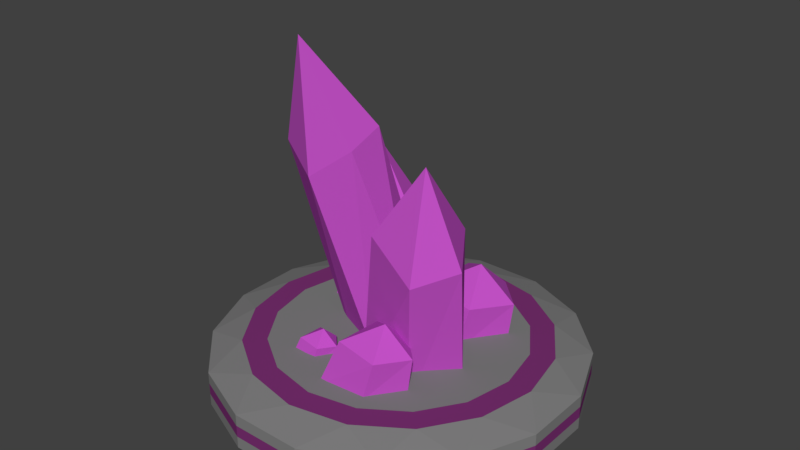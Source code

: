 # Source: CrystalPurbl.blend  (saved by Blender 2.79.0; exported with 4.5.12 LTS)
import bpy
from mathutils import Matrix  # noqa: F401  (used for matrix-valued properties, if any)

bpy.ops.wm.read_factory_settings(use_empty=True)
scene = bpy.context.scene
scene.name = 'Scene'

# ---- collections
col_collection_1 = bpy.data.collections.new('Collection 1'); scene.collection.children.link(col_collection_1)

# ---- materials (node trees are filled in below, after node groups)
mat_material_001 = bpy.data.materials.new('Material.001')
mat_material_001.alpha_threshold = 0.0
mat_material_001.use_transparent_shadow = False
mat_material_001.diffuse_color = (0.5493, 0.08318, 0.5705, 1.0)
mat_material_001.roughness = 0.5
mat_material_001.specular_intensity = 1.0
mat_material_001.line_color = (0.0, 0.0, 0.0, 1.0)
mat_stonetexture = bpy.data.materials.new('StoneTexture')
mat_stonetexture.alpha_threshold = 0.0
mat_stonetexture.use_transparent_shadow = False
mat_stonetexture.diffuse_color = (0.214, 0.214, 0.214, 1.0)
mat_stonetexture.roughness = 0.5
mat_band = bpy.data.materials.new('Band')
mat_band.alpha_threshold = 0.0
mat_band.use_transparent_shadow = False
mat_band.diffuse_color = (0.196, 0.03066, 0.1682, 1.0)
mat_band.roughness = 0.5
mat_band.specular_intensity = 0.0

# ---- material node trees

# ---- world
world_world = bpy.data.worlds.new('World'); scene.world = world_world
world_world.color = (0.05088, 0.05088, 0.05088)
world_world.use_sun_shadow = False
world_world.sun_shadow_jitter_overblur = 0.0
world_world.cycles.sampling_method = 'MANUAL'

# ---- meshes
me_cube_012 = bpy.data.meshes.new('Cube.012')
me_cube_012.from_pydata([(0.2318, 0.2512, 0.1245), (0.2887, -0.0482, 0.1007), (-0.2397, 0.03297, 0.2134), (-0.1117, 0.2702, 0.139), (0.03549, 0.05315, 0.3161), (0.01859, -0.2766, 0.1556), (0.1889, 0.2501, -0.1492), (0.2215, -0.09305, -0.2268), (-0.3715, -0.1929, -0.2429), (-0.204, 0.1514, -0.1874), (-0.05796, -0.3984, -0.2429)], [], [(1, 5, 10, 7), (0, 4, 1), (1, 4, 5), (2, 4, 3), (4, 0, 3), (5, 4, 2), (6, 7, 10, 8, 9), (5, 2, 8, 10), (3, 0, 6, 9), (2, 3, 9, 8), (0, 1, 7, 6)])
me_cube_012.materials.append(mat_material_001)
me_cube_012.use_remesh_preserve_volume = False
me_cube_012.use_remesh_preserve_attributes = False
me_cube_012.use_mirror_vertex_groups = False
me_cube_012.update()
me_cube_010 = bpy.data.meshes.new('Cube.010')
me_cube_010.from_pydata([(0.2318, 0.2512, 0.1245), (0.2887, -0.0482, 0.1007), (-0.2397, 0.03297, 0.2134), (-0.1117, 0.2702, 0.139), (0.03549, 0.05315, 0.3161), (0.01859, -0.2766, 0.1556), (0.1889, 0.2501, -0.1492), (0.2215, -0.09305, -0.2268), (-0.3715, -0.1929, -0.2429), (-0.204, 0.1514, -0.1874), (-0.05796, -0.3984, -0.2429)], [], [(1, 5, 10, 7), (0, 4, 1), (1, 4, 5), (2, 4, 3), (4, 0, 3), (5, 4, 2), (6, 7, 10, 8, 9), (5, 2, 8, 10), (3, 0, 6, 9), (2, 3, 9, 8), (0, 1, 7, 6)])
me_cube_010.materials.append(mat_material_001)
me_cube_010.use_remesh_preserve_volume = False
me_cube_010.use_remesh_preserve_attributes = False
me_cube_010.use_mirror_vertex_groups = False
me_cube_010.update()
me_cube_009 = bpy.data.meshes.new('Cube.009')
me_cube_009.from_pydata([(0.2318, 0.2512, 0.1245), (0.2887, -0.0482, 0.1007), (-0.2397, 0.03297, 0.2134), (-0.1117, 0.2702, 0.139), (0.03549, 0.05315, 0.3161), (0.01859, -0.2766, 0.1556), (0.1889, 0.2501, -0.1492), (0.2215, -0.09305, -0.2268), (-0.3715, -0.1929, -0.2429), (-0.204, 0.1514, -0.1874), (-0.05796, -0.3984, -0.2429)], [], [(1, 5, 10, 7), (0, 4, 1), (1, 4, 5), (2, 4, 3), (4, 0, 3), (5, 4, 2), (6, 7, 10, 8, 9), (5, 2, 8, 10), (3, 0, 6, 9), (2, 3, 9, 8), (0, 1, 7, 6)])
me_cube_009.materials.append(mat_material_001)
me_cube_009.use_remesh_preserve_volume = False
me_cube_009.use_remesh_preserve_attributes = False
me_cube_009.use_mirror_vertex_groups = False
me_cube_009.update()
me_cube_008 = bpy.data.meshes.new('Cube.008')
me_cube_008.from_pydata([(0.2318, 0.2512, 0.1245), (0.2887, -0.0482, 0.1007), (-0.2397, 0.03297, 0.2134), (-0.1117, 0.2702, 0.139), (0.03549, 0.05315, 0.3161), (0.01859, -0.2766, 0.1556), (0.1889, 0.2501, -0.1492), (0.2215, -0.09305, -0.2268), (-0.3715, -0.1929, -0.2429), (-0.204, 0.1514, -0.1874), (-0.05796, -0.3984, -0.2429)], [], [(1, 5, 10, 7), (0, 4, 1), (1, 4, 5), (2, 4, 3), (4, 0, 3), (5, 4, 2), (6, 7, 10, 8, 9), (5, 2, 8, 10), (3, 0, 6, 9), (2, 3, 9, 8), (0, 1, 7, 6)])
me_cube_008.materials.append(mat_material_001)
me_cube_008.use_remesh_preserve_volume = False
me_cube_008.use_remesh_preserve_attributes = False
me_cube_008.use_mirror_vertex_groups = False
me_cube_008.update()
me_cube_007 = bpy.data.meshes.new('Cube.007')
me_cube_007.from_pydata([(0.2318, 0.2512, 0.1245), (0.2887, -0.0482, 0.1007), (-0.2397, 0.03297, 0.2134), (-0.1117, 0.2702, 0.139), (0.03549, 0.05315, 0.3161), (0.01859, -0.2766, 0.1556), (0.1889, 0.2501, -0.1492), (0.2215, -0.09305, -0.2268), (-0.3715, -0.1929, -0.2429), (-0.204, 0.1514, -0.1874), (-0.05796, -0.3984, -0.2429)], [], [(1, 5, 10, 7), (0, 4, 1), (1, 4, 5), (2, 4, 3), (4, 0, 3), (5, 4, 2), (6, 7, 10, 8, 9), (5, 2, 8, 10), (3, 0, 6, 9), (2, 3, 9, 8), (0, 1, 7, 6)])
me_cube_007.materials.append(mat_material_001)
me_cube_007.use_remesh_preserve_volume = False
me_cube_007.use_remesh_preserve_attributes = False
me_cube_007.use_mirror_vertex_groups = False
me_cube_007.update()
me_cube_006 = bpy.data.meshes.new('Cube.006')
me_cube_006.from_pydata([(0.2318, 0.2512, 0.1245), (0.2887, -0.0482, 0.1007), (-0.2397, 0.03297, 0.2134), (-0.1117, 0.2702, 0.139), (0.03549, 0.05315, 0.3161), (0.01859, -0.2766, 0.1556), (0.1889, 0.2501, -0.1492), (0.2215, -0.09305, -0.2268), (-0.3715, -0.1929, -0.2429), (-0.204, 0.1514, -0.1874), (-0.05796, -0.3984, -0.2429)], [], [(1, 5, 10, 7), (0, 4, 1), (1, 4, 5), (2, 4, 3), (4, 0, 3), (5, 4, 2), (6, 7, 10, 8, 9), (5, 2, 8, 10), (3, 0, 6, 9), (2, 3, 9, 8), (0, 1, 7, 6)])
me_cube_006.materials.append(mat_material_001)
me_cube_006.use_remesh_preserve_volume = False
me_cube_006.use_remesh_preserve_attributes = False
me_cube_006.use_mirror_vertex_groups = False
me_cube_006.update()
me_cylinder = bpy.data.meshes.new('Cylinder')
me_cylinder.from_pydata([(8.196e-08, 0.8011, -1.0), (-0.1913, 0.9619, -0.5604), (0.1913, 0.9619, -0.5604), (7.823e-08, 0.8011, 1.0), (0.1913, 0.9619, 0.6376), (-0.1913, 0.9619, 0.6376), (0.3066, 0.7401, -1.0), (0.5449, 0.8155, -0.5604), (0.3066, 0.7401, 1.0), (0.5449, 0.8155, 0.6376), (0.5665, 0.5665, -1.0), (0.8155, 0.5449, -0.5604), (0.5665, 0.5665, 1.0), (0.8155, 0.5449, 0.6376), (0.7401, 0.3066, -1.0), (0.7401, 0.3066, 1.0), (0.8011, -4.843e-08, -1.0), (0.9619, 0.1913, -0.5604), (0.8011, -4.843e-08, 1.0), (0.9619, 0.1913, 0.6376), (0.7401, -0.3066, -1.0), (0.9619, -0.1913, -0.5604), (0.7401, -0.3066, 1.0), (0.9619, -0.1913, 0.6376), (0.5665, -0.5665, -1.0), (0.8155, -0.5449, -0.5604), (0.5665, -0.5665, 1.0), (0.8155, -0.5449, 0.6376), (0.3066, -0.7401, -1.0), (0.5449, -0.8155, -0.5604), (0.3066, -0.7401, 1.0), (0.5449, -0.8155, 0.6376), (9.313e-08, -0.8011, -1.0), (0.1913, -0.9619, -0.5604), (8.568e-08, -0.8011, 1.0), (0.1913, -0.9619, 0.6376), (-0.3066, -0.7401, -1.0), (-0.1913, -0.9619, -0.5604), (-0.3066, -0.7401, 1.0), (-0.1913, -0.9619, 0.6376), (-0.5665, -0.5665, -1.0), (-0.5449, -0.8155, -0.5604), (-0.8155, -0.5449, -0.5604), (-0.5665, -0.5665, 1.0), (-0.8155, -0.5449, 0.6376), (-0.5449, -0.8155, 0.6376), (-0.7401, -0.3066, -1.0), (-0.9619, -0.1913, -0.5604), (-0.7401, -0.3066, 1.0), (-0.9619, -0.1913, 0.6376), (-0.8011, -1.49e-08, -1.0), (-0.9619, 0.1913, -0.5604), (-0.8011, -1.49e-08, 1.0), (-0.9619, 0.1913, 0.6376), (-0.7401, 0.3066, -1.0), (-0.8155, 0.5449, -0.5604), (-0.7401, 0.3066, 1.0), (-0.8155, 0.5449, 0.6376), (-0.5665, 0.5665, -1.0), (-0.5449, 0.8155, -0.5604), (-0.5665, 0.5665, 1.0), (-0.5449, 0.8155, 0.6376), (-0.3066, 0.7401, -1.0), (-0.3066, 0.7401, 1.0), (-0.1913, 0.9619, -0.1611), (0.1913, 0.9619, 0.2383), (0.1913, 0.9619, -0.1611), (0.5449, 0.8155, 0.2383), (0.5449, 0.8155, -0.1611), (0.8155, 0.5449, 0.2383), (0.8155, 0.5449, -0.1611), (0.9619, 0.1913, -0.1611), (0.9619, 0.1913, 0.2383), (0.9619, -0.1913, -0.1611), (0.9619, -0.1913, 0.2383), (0.8155, -0.5449, -0.1611), (0.8155, -0.5449, 0.2383), (0.5449, -0.8155, -0.1611), (0.5449, -0.8155, 0.2383), (0.1913, -0.9619, -0.1611), (0.1913, -0.9619, 0.2383), (-0.1913, -0.9619, -0.1611), (-0.1913, -0.9619, 0.2383), (-0.8155, -0.5449, 0.2383), (-0.8155, -0.5449, -0.1611), (-0.5449, -0.8155, -0.1611), (-0.5449, -0.8155, 0.2383), (-0.9619, -0.1913, 0.2383), (-0.9619, -0.1913, -0.1611), (-0.9619, 0.1913, 0.2383), (-0.9619, 0.1913, -0.1611), (-0.8155, 0.5449, 0.2383), (-0.8155, 0.5449, -0.1611), (-0.5449, 0.8155, 0.2383), (-0.5449, 0.8155, -0.1611), (-0.1913, 0.9619, 0.2383), (7.108e-08, 0.03243, 1.0), (0.01241, 0.02996, 1.0), (0.02293, 0.02293, 1.0), (0.02996, 0.01241, 1.0), (0.03243, -1.961e-09, 1.0), (0.02996, -0.01241, 1.0), (0.02293, -0.02293, 1.0), (0.01241, -0.02996, 1.0), (7.138e-08, -0.03243, 1.0), (-0.01241, -0.02996, 1.0), (-0.02293, -0.02293, 1.0), (-0.02996, -0.01241, 1.0), (-0.03243, -6.032e-10, 1.0), (-0.02996, 0.01241, 1.0), (-0.02293, 0.02293, 1.0), (-0.01241, 0.02996, 1.0), (-0.4759, -0.4759, 1.0), (-0.3853, -0.3853, 1.0), (-0.2947, -0.2947, 1.0), (-0.2041, -0.2041, 1.0), (-0.1135, -0.1135, 1.0), (-0.1483, -0.06144, 1.0), (-0.2667, -0.1105, 1.0), (-0.385, -0.1595, 1.0), (-0.5034, -0.2085, 1.0), (-0.6218, -0.2575, 1.0), (0.6218, 0.2575, 1.0), (0.5034, 0.2085, 1.0), (0.385, 0.1595, 1.0), (0.2667, 0.1105, 1.0), (0.1483, 0.06144, 1.0), (0.1605, -9.705e-09, 1.0), (0.2886, -1.745e-08, 1.0), (0.4168, -2.519e-08, 1.0), (0.5449, -3.294e-08, 1.0), (0.673, -4.068e-08, 1.0), (8.33e-08, -0.673, 1.0), (8.092e-08, -0.5449, 1.0), (7.853e-08, -0.4168, 1.0), (7.615e-08, -0.2886, 1.0), (7.377e-08, -0.1605, 1.0), (-0.06144, -0.1483, 1.0), (-0.1105, -0.2667, 1.0), (-0.1595, -0.385, 1.0), (-0.2085, -0.5034, 1.0), (-0.2575, -0.6218, 1.0), (-0.6218, 0.2575, 1.0), (-0.5034, 0.2085, 1.0), (-0.385, 0.1595, 1.0), (-0.2667, 0.1105, 1.0), (-0.1483, 0.06144, 1.0), (-0.1135, 0.1135, 1.0), (-0.2041, 0.2041, 1.0), (-0.2947, 0.2947, 1.0), (-0.3853, 0.3853, 1.0), (-0.4759, 0.4759, 1.0), (0.4759, -0.4759, 1.0), (0.3853, -0.3853, 1.0), (0.2947, -0.2947, 1.0), (0.2041, -0.2041, 1.0), (0.1135, -0.1135, 1.0), (0.06144, -0.1483, 1.0), (0.1105, -0.2667, 1.0), (0.1595, -0.385, 1.0), (0.2085, -0.5034, 1.0), (0.2575, -0.6218, 1.0), (0.2575, 0.6218, 1.0), (0.2085, 0.5034, 1.0), (0.1595, 0.385, 1.0), (0.1105, 0.2667, 1.0), (0.06144, 0.1483, 1.0), (0.1135, 0.1135, 1.0), (0.2041, 0.2041, 1.0), (0.2947, 0.2947, 1.0), (0.3853, 0.3853, 1.0), (0.4759, 0.4759, 1.0), (-0.1605, -2.986e-09, 1.0), (-0.2886, -5.369e-09, 1.0), (-0.4168, -7.752e-09, 1.0), (-0.5449, -1.014e-08, 1.0), (-0.673, -1.252e-08, 1.0), (0.1483, -0.06144, 1.0), (0.2667, -0.1105, 1.0), (0.385, -0.1595, 1.0), (0.5034, -0.2085, 1.0), (0.6218, -0.2575, 1.0), (-0.06144, 0.1483, 1.0), (-0.1105, 0.2667, 1.0), (-0.1595, 0.385, 1.0), (-0.2085, 0.5034, 1.0), (-0.2575, 0.6218, 1.0), (7.704e-08, 0.673, 1.0), (7.585e-08, 0.5449, 1.0), (7.466e-08, 0.4168, 1.0), (7.347e-08, 0.2886, 1.0), (7.227e-08, 0.1605, 1.0), (7.162e-08, 0.05994, -1.0), (0.02294, 0.05538, -1.0), (0.04238, 0.04238, -1.0), (0.05538, 0.02294, -1.0), (0.05994, -3.624e-09, -1.0), (0.05538, -0.02294, -1.0), (0.04238, -0.04238, -1.0), (0.02294, -0.05538, -1.0), (7.245e-08, -0.05994, -1.0), (-0.02294, -0.05538, -1.0), (-0.04238, -0.04238, -1.0), (-0.05538, -0.02294, -1.0), (-0.05994, -1.115e-09, -1.0), (-0.05538, 0.02294, -1.0), (-0.04238, 0.04238, -1.0), (-0.02294, 0.05538, -1.0), (-0.1695, 0.07021, -1.0), (-0.2836, 0.1175, -1.0), (-0.3977, 0.1648, -1.0), (-0.5119, 0.212, -1.0), (-0.626, 0.2593, -1.0), (-0.4791, 0.4791, -1.0), (-0.3918, 0.3918, -1.0), (-0.3044, 0.3044, -1.0), (-0.2171, 0.2171, -1.0), (-0.1297, 0.1297, -1.0), (0.1297, -0.1297, -1.0), (0.2171, -0.2171, -1.0), (0.3044, -0.3044, -1.0), (0.3918, -0.3918, -1.0), (0.4791, -0.4791, -1.0), (0.2593, -0.626, -1.0), (0.212, -0.5119, -1.0), (0.1648, -0.3977, -1.0), (0.1175, -0.2836, -1.0), (0.07021, -0.1695, -1.0), (0.07021, 0.1695, -1.0), (0.1175, 0.2836, -1.0), (0.1648, 0.3977, -1.0), (0.212, 0.5119, -1.0), (0.2593, 0.626, -1.0), (0.4791, 0.4791, -1.0), (0.3918, 0.3918, -1.0), (0.3044, 0.3044, -1.0), (0.2171, 0.2171, -1.0), (0.1297, 0.1297, -1.0), (-0.1695, -0.07021, -1.0), (-0.2836, -0.1175, -1.0), (-0.3977, -0.1648, -1.0), (-0.5119, -0.212, -1.0), (-0.626, -0.2593, -1.0), (-0.6776, -1.26e-08, -1.0), (-0.554, -1.031e-08, -1.0), (-0.4305, -8.008e-09, -1.0), (-0.307, -5.71e-09, -1.0), (-0.1835, -3.413e-09, -1.0), (0.1835, -1.109e-08, -1.0), (0.307, -1.856e-08, -1.0), (0.4305, -2.603e-08, -1.0), (0.554, -3.349e-08, -1.0), (0.6776, -4.096e-08, -1.0), (0.626, -0.2593, -1.0), (0.5119, -0.212, -1.0), (0.3977, -0.1648, -1.0), (0.2836, -0.1175, -1.0), (0.1695, -0.07021, -1.0), (-0.07021, -0.1695, -1.0), (-0.1175, -0.2836, -1.0), (-0.1648, -0.3977, -1.0), (-0.212, -0.5119, -1.0), (-0.2593, -0.626, -1.0), (-0.4791, -0.4791, -1.0), (-0.3918, -0.3918, -1.0), (-0.3044, -0.3044, -1.0), (-0.2171, -0.2171, -1.0), (-0.1297, -0.1297, -1.0), (-0.2593, 0.626, -1.0), (-0.212, 0.5119, -1.0), (-0.1648, 0.3977, -1.0), (-0.1175, 0.2836, -1.0), (-0.07021, 0.1695, -1.0), (8.969e-08, -0.6776, -1.0), (8.624e-08, -0.554, -1.0), (8.279e-08, -0.4305, -1.0), (7.935e-08, -0.307, -1.0), (7.59e-08, -0.1835, -1.0), (0.626, 0.2593, -1.0), (0.5119, 0.212, -1.0), (0.3977, 0.1648, -1.0), (0.2836, 0.1175, -1.0), (0.1695, 0.07021, -1.0), (7.334e-08, 0.1835, -1.0), (7.506e-08, 0.307, -1.0), (7.679e-08, 0.4305, -1.0), (7.851e-08, 0.554, -1.0), (8.023e-08, 0.6776, -1.0)], [], [(117, 116, 106, 107), (0, 1, 2), (3, 4, 5), (6, 2, 7), (8, 9, 4), (10, 7, 11), (12, 13, 9), (14, 11, 17), (15, 19, 13), (16, 17, 21), (18, 23, 19), (20, 21, 25), (22, 27, 23), (24, 25, 29), (26, 31, 27), (28, 29, 33), (30, 35, 31), (32, 33, 37), (34, 39, 35), (36, 37, 41), (38, 45, 39), (40, 41, 42), (43, 44, 45), (46, 42, 47), (48, 49, 44), (50, 47, 51), (52, 53, 49), (54, 51, 55), (56, 57, 53), (58, 55, 59), (60, 61, 57), (62, 59, 1), (63, 5, 61), (2, 6, 0), (4, 3, 8), (95, 5, 4, 65), (68, 7, 2, 66), (7, 10, 6), (9, 8, 12), (70, 11, 7, 68), (11, 14, 10), (13, 12, 15), (71, 17, 11, 70), (17, 16, 14), (19, 15, 18), (73, 21, 17, 71), (21, 20, 16), (23, 18, 22), (75, 25, 21, 73), (25, 24, 20), (27, 22, 26), (77, 29, 25, 75), (29, 28, 24), (31, 26, 30), (79, 33, 29, 77), (33, 32, 28), (35, 30, 34), (81, 37, 33, 79), (37, 36, 32), (39, 34, 38), (85, 41, 37, 81), (41, 40, 36), (45, 38, 43), (84, 42, 41, 85), (42, 46, 40), (44, 43, 48), (88, 47, 42, 84), (47, 50, 46), (49, 48, 52), (90, 51, 47, 88), (51, 54, 50), (53, 52, 56), (92, 55, 51, 90), (55, 58, 54), (57, 56, 60), (94, 59, 55, 92), (59, 62, 58), (61, 60, 63), (64, 1, 59, 94), (1, 0, 62), (5, 63, 3), (208, 217, 206, 205), (5, 95, 93, 61), (95, 64, 94, 93), (61, 93, 91, 57), (93, 94, 92, 91), (57, 91, 89, 53), (91, 92, 90, 89), (53, 89, 87, 49), (89, 90, 88, 87), (49, 87, 83, 44), (87, 88, 84, 83), (44, 83, 86, 45), (83, 84, 85, 86), (45, 86, 82, 39), (86, 85, 81, 82), (39, 82, 80, 35), (82, 81, 79, 80), (35, 80, 78, 31), (80, 79, 77, 78), (31, 78, 76, 27), (78, 77, 75, 76), (27, 76, 74, 23), (76, 75, 73, 74), (23, 74, 72, 19), (74, 73, 71, 72), (19, 72, 69, 13), (72, 71, 70, 69), (13, 69, 67, 9), (69, 70, 68, 67), (9, 67, 65, 4), (67, 68, 66, 65), (1, 64, 66, 2), (64, 95, 65, 66), (127, 126, 99, 100), (137, 136, 104, 105), (147, 146, 109, 110), (157, 156, 102, 103), (167, 166, 97, 98), (172, 117, 107, 108), (177, 127, 100, 101), (116, 137, 105, 106), (182, 147, 110, 111), (136, 157, 103, 104), (126, 167, 98, 99), (166, 191, 96, 97), (146, 172, 108, 109), (156, 177, 101, 102), (191, 182, 111, 96), (96, 111, 110, 109, 108, 107, 106, 105, 104, 103, 102, 101, 100, 99, 98, 97), (3, 63, 186, 187), (187, 186, 185, 188), (188, 185, 184, 189), (189, 184, 183, 190), (190, 183, 182, 191), (26, 22, 181, 152), (152, 181, 180, 153), (153, 180, 179, 154), (154, 179, 178, 155), (155, 178, 177, 156), (56, 52, 176, 142), (142, 176, 175, 143), (143, 175, 174, 144), (144, 174, 173, 145), (145, 173, 172, 146), (8, 3, 187, 162), (162, 187, 188, 163), (163, 188, 189, 164), (164, 189, 190, 165), (165, 190, 191, 166), (15, 12, 171, 122), (122, 171, 170, 123), (123, 170, 169, 124), (124, 169, 168, 125), (125, 168, 167, 126), (34, 30, 161, 132), (132, 161, 160, 133), (133, 160, 159, 134), (134, 159, 158, 135), (135, 158, 157, 136), (63, 60, 151, 186), (186, 151, 150, 185), (185, 150, 149, 184), (184, 149, 148, 183), (183, 148, 147, 182), (43, 38, 141, 112), (112, 141, 140, 113), (113, 140, 139, 114), (114, 139, 138, 115), (115, 138, 137, 116), (22, 18, 131, 181), (181, 131, 130, 180), (180, 130, 129, 179), (179, 129, 128, 178), (178, 128, 127, 177), (52, 48, 121, 176), (176, 121, 120, 175), (175, 120, 119, 174), (174, 119, 118, 173), (173, 118, 117, 172), (12, 8, 162, 171), (171, 162, 163, 170), (170, 163, 164, 169), (169, 164, 165, 168), (168, 165, 166, 167), (30, 26, 152, 161), (161, 152, 153, 160), (160, 153, 154, 159), (159, 154, 155, 158), (158, 155, 156, 157), (60, 56, 142, 151), (151, 142, 143, 150), (150, 143, 144, 149), (149, 144, 145, 148), (148, 145, 146, 147), (38, 34, 132, 141), (141, 132, 133, 140), (140, 133, 134, 139), (139, 134, 135, 138), (138, 135, 136, 137), (18, 15, 122, 131), (131, 122, 123, 130), (130, 123, 124, 129), (129, 124, 125, 128), (128, 125, 126, 127), (48, 43, 112, 121), (121, 112, 113, 120), (120, 113, 114, 119), (119, 114, 115, 118), (118, 115, 116, 117), (218, 227, 199, 198), (228, 237, 194, 193), (238, 247, 204, 203), (248, 257, 197, 196), (258, 267, 202, 201), (217, 272, 207, 206), (227, 277, 200, 199), (237, 282, 195, 194), (283, 228, 193, 192), (247, 208, 205, 204), (257, 218, 198, 197), (272, 283, 192, 207), (267, 238, 203, 202), (282, 248, 196, 195), (277, 258, 201, 200), (193, 194, 195, 196, 197, 198, 199, 200, 201, 202, 203, 204, 205, 206, 207, 192), (32, 36, 262, 273), (273, 262, 261, 274), (274, 261, 260, 275), (275, 260, 259, 276), (276, 259, 258, 277), (14, 16, 252, 278), (278, 252, 251, 279), (279, 251, 250, 280), (280, 250, 249, 281), (281, 249, 248, 282), (40, 46, 242, 263), (263, 242, 241, 264), (264, 241, 240, 265), (265, 240, 239, 266), (266, 239, 238, 267), (62, 0, 287, 268), (268, 287, 286, 269), (269, 286, 285, 270), (270, 285, 284, 271), (271, 284, 283, 272), (20, 24, 222, 253), (253, 222, 221, 254), (254, 221, 220, 255), (255, 220, 219, 256), (256, 219, 218, 257), (50, 54, 212, 243), (243, 212, 211, 244), (244, 211, 210, 245), (245, 210, 209, 246), (246, 209, 208, 247), (0, 6, 232, 287), (287, 232, 231, 286), (286, 231, 230, 285), (285, 230, 229, 284), (284, 229, 228, 283), (10, 14, 278, 233), (233, 278, 279, 234), (234, 279, 280, 235), (235, 280, 281, 236), (236, 281, 282, 237), (28, 32, 273, 223), (223, 273, 274, 224), (224, 274, 275, 225), (225, 275, 276, 226), (226, 276, 277, 227), (58, 62, 268, 213), (213, 268, 269, 214), (214, 269, 270, 215), (215, 270, 271, 216), (216, 271, 272, 217), (36, 40, 263, 262), (262, 263, 264, 261), (261, 264, 265, 260), (260, 265, 266, 259), (259, 266, 267, 258), (16, 20, 253, 252), (252, 253, 254, 251), (251, 254, 255, 250), (250, 255, 256, 249), (249, 256, 257, 248), (46, 50, 243, 242), (242, 243, 244, 241), (241, 244, 245, 240), (240, 245, 246, 239), (239, 246, 247, 238), (6, 10, 233, 232), (232, 233, 234, 231), (231, 234, 235, 230), (230, 235, 236, 229), (229, 236, 237, 228), (24, 28, 223, 222), (222, 223, 224, 221), (221, 224, 225, 220), (220, 225, 226, 219), (219, 226, 227, 218), (54, 58, 213, 212), (212, 213, 214, 211), (211, 214, 215, 210), (210, 215, 216, 209), (209, 216, 217, 208)])
me_cylinder.polygons.foreach_set('material_index', [0, 0, 0, 0, 0, 0, 0, 0, 0, 0, 0, 0, 0, 0, 0, 0, 0, 0, 0, 0, 0, 0, 0, 0, 0, 0, 0, 0, 0, 0, 0, 0, 0, 0, 0, 0, 0, 0, 0, 0, 0, 0, 0, 0, 0, 0, 0, 0, 0, 0, 0, 0, 0, 0, 0, 0, 0, 0, 0, 0, 0, 0, 0, 0, 0, 0, 0, 0, 0, 0, 0, 0, 0, 0, 0, 0, 0, 0, 0, 0, 0, 0, 0, 1, 0, 1, 0, 1, 0, 1, 0, 1, 0, 1, 0, 1, 0, 1, 0, 1, 0, 1, 0, 1, 0, 1, 0, 1, 0, 1, 0, 1, 0, 1, 0, 0, 0, 0, 0, 0, 0, 0, 0, 0, 0, 0, 0, 0, 0, 0, 1, 0, 0, 0, 0, 1, 0, 0, 0, 0, 1, 0, 0, 0, 0, 1, 0, 0, 0, 0, 1, 0, 0, 0, 0, 1, 0, 0, 0, 0, 1, 0, 0, 0, 0, 1, 0, 0, 0, 0, 1, 0, 0, 0, 0, 1, 0, 0, 0, 0, 1, 0, 0, 0, 0, 1, 0, 0, 0, 0, 1, 0, 0, 0, 0, 1, 0, 0, 0, 0, 1, 0, 0, 0, 0, 1, 0, 0, 0, 0, 0, 0, 0, 0, 0, 0, 0, 0, 0, 0, 0, 0, 0, 0, 0, 0, 1, 0, 0, 0, 0, 1, 0, 0, 0, 0, 1, 0, 0, 0, 0, 1, 0, 0, 0, 0, 1, 0, 0, 0, 0, 1, 0, 0, 0, 0, 1, 0, 0, 0, 0, 1, 0, 0, 0, 0, 1, 0, 0, 0, 0, 1, 0, 0, 0, 0, 1, 0, 0, 0, 0, 1, 0, 0, 0, 0, 1, 0, 0, 0, 0, 1, 0, 0, 0, 0, 1, 0, 0, 0, 0, 1, 0, 0, 0, 0])
_uv = me_cylinder.uv_layers.new(name='UVMap')
_uv.uv.foreach_set('vector', [1.197, 0.5835, 1.181, 0.5078, 1.181, 0.5078, 1.197, 0.5835, 1.574, 0.5049, 1.702, 0.4415, 1.702, 0.5671, 1.527, 0.6475, 1.645, 0.6823, 1.559, 0.7659, 1.559, 0.5799, 1.701, 0.5698, 1.654, 0.6861, 1.571, 0.5839, 1.693, 0.5701, 1.646, 0.6803, 1.516, 0.6436, 1.652, 0.6883, 1.564, 0.7773, 1.587, 0.5082, 1.694, 0.4479, 1.693, 0.5677, 1.454, 0.6864, 1.562, 0.779, 1.446, 0.8274, 1.571, 0.432, 1.647, 0.3346, 1.693, 0.4456, 1.381, 0.7014, 1.444, 0.8281, 1.319, 0.8279, 1.528, 0.3673, 1.56, 0.2478, 1.646, 0.3327, 1.307, 0.6864, 1.316, 0.8274, 1.201, 0.7787, 1.462, 0.3241, 1.447, 0.2007, 1.558, 0.2466, 1.246, 0.6435, 1.199, 0.7774, 1.112, 0.688, 1.385, 0.3087, 1.324, 0.2004, 1.444, 0.2004, 1.205, 0.5796, 1.11, 0.6859, 1.063, 0.5699, 1.307, 0.3238, 1.21, 0.247, 1.321, 0.201, 1.191, 0.504, 1.063, 0.5672, 1.063, 0.4421, 1.242, 0.367, 1.122, 0.3333, 1.208, 0.2483, 1.205, 0.4285, 1.063, 0.4394, 1.11, 0.3233, 1.197, 0.4319, 1.075, 0.4461, 1.121, 0.3354, 1.246, 0.3648, 1.111, 0.321, 1.199, 0.2315, 1.181, 0.5078, 1.075, 0.5682, 1.075, 0.4485, 1.309, 0.3222, 1.201, 0.2299, 1.316, 0.1813, 1.197, 0.5835, 1.122, 0.6807, 1.075, 0.5705, 1.382, 0.3074, 1.319, 0.1806, 1.444, 0.1806, 1.24, 0.6474, 1.209, 0.7661, 1.123, 0.6826, 1.455, 0.3226, 1.447, 0.1811, 1.562, 0.2296, 1.306, 0.6895, 1.322, 0.8116, 1.211, 0.7673, 1.517, 0.3658, 1.564, 0.2311, 1.652, 0.3202, 1.383, 0.7035, 1.444, 0.8115, 1.324, 0.812, 1.559, 0.4298, 1.654, 0.3224, 1.702, 0.4389, 1.461, 0.689, 1.557, 0.7664, 1.446, 0.811, 1.701, 0.5698, 1.559, 0.5799, 1.574, 0.5049, 1.645, 0.6823, 1.527, 0.6475, 1.571, 0.5839, 0.7335, 0.6625, 0.8145, 0.712, 0.7108, 0.8272, 0.6559, 0.7495, 0.5249, 0.7092, 0.5054, 0.6145, 0.543, 0.5966, 0.5975, 0.6745, 1.652, 0.6883, 1.516, 0.6436, 1.559, 0.5799, 1.693, 0.5701, 1.571, 0.5839, 1.587, 0.5082, 0.4388, 0.7138, 0.4582, 0.616, 0.5014, 0.6153, 0.5204, 0.7101, 1.562, 0.779, 1.454, 0.6864, 1.516, 0.6436, 1.694, 0.4479, 1.587, 0.5082, 1.571, 0.432, 0.3552, 0.6813, 0.4116, 0.598, 0.4532, 0.6155, 0.4337, 0.7131, 1.444, 0.8281, 1.381, 0.7014, 1.454, 0.6864, 1.647, 0.3346, 1.571, 0.432, 1.528, 0.3673, 0.2909, 0.6168, 0.3746, 0.5615, 0.4075, 0.5954, 0.3509, 0.6785, 1.316, 0.8274, 1.307, 0.6864, 1.381, 0.7014, 1.56, 0.2478, 1.528, 0.3673, 1.462, 0.3241, 0.2569, 0.5366, 0.355, 0.518, 0.3721, 0.5577, 0.2882, 0.6127, 1.199, 0.7774, 1.246, 0.6435, 1.307, 0.6864, 1.447, 0.2007, 1.462, 0.3241, 1.385, 0.3087, 0.2558, 0.4499, 0.3532, 0.4703, 0.354, 0.5136, 0.2559, 0.5318, 1.11, 0.6859, 1.205, 0.5796, 1.246, 0.6435, 1.324, 0.2004, 1.385, 0.3087, 1.307, 0.3238, 0.2876, 0.3693, 0.3695, 0.4256, 0.3539, 0.4658, 0.2566, 0.4451, 1.063, 0.5672, 1.191, 0.504, 1.205, 0.5796, 1.21, 0.247, 1.307, 0.3238, 1.242, 0.367, 0.3482, 0.3067, 0.4014, 0.3906, 0.3719, 0.4218, 0.2903, 0.3652, 1.063, 0.4394, 1.205, 0.4285, 1.191, 0.504, 1.122, 0.3333, 1.242, 0.367, 1.197, 0.4319, 0.428, 0.2728, 0.4445, 0.3703, 0.4055, 0.3882, 0.3524, 0.3041, 1.111, 0.321, 1.246, 0.3648, 1.205, 0.4285, 1.075, 0.4461, 1.197, 0.4319, 1.181, 0.5078, 0.514, 0.2727, 0.4918, 0.3683, 0.4491, 0.3696, 0.4328, 0.272, 1.201, 0.2299, 1.309, 0.3222, 1.246, 0.3648, 1.075, 0.5682, 1.181, 0.5078, 1.197, 0.5835, 0.5917, 0.3064, 0.5355, 0.3849, 0.4965, 0.3694, 0.5189, 0.2738, 1.319, 0.1806, 1.382, 0.3074, 1.309, 0.3222, 1.122, 0.6807, 1.197, 0.5835, 1.24, 0.6474, 0.6504, 0.3673, 0.5701, 0.4175, 0.5393, 0.3874, 0.5956, 0.3091, 1.447, 0.1811, 1.455, 0.3226, 1.382, 0.3074, 1.209, 0.7661, 1.24, 0.6474, 1.306, 0.6895, 0.6825, 0.4446, 0.5882, 0.4614, 0.5721, 0.4207, 0.6527, 0.3709, 1.564, 0.2311, 1.517, 0.3658, 1.455, 0.3226, 1.322, 0.8116, 1.306, 0.6895, 1.383, 0.7035, 0.6835, 0.5306, 0.5891, 0.5121, 0.5892, 0.4659, 0.6835, 0.4493, 1.654, 0.3224, 1.559, 0.4298, 1.517, 0.3658, 1.444, 0.8115, 1.383, 0.7035, 1.461, 0.689, 0.6543, 0.6086, 0.5727, 0.5593, 0.5883, 0.5167, 0.6826, 0.5353, 1.702, 0.4415, 1.574, 0.5049, 1.559, 0.4298, 1.557, 0.7664, 1.461, 0.689, 1.527, 0.6475, 1.455, 0.3226, 1.517, 0.3658, 1.517, 0.3658, 1.455, 0.3226, 0.8175, 0.7071, 0.7359, 0.6578, 0.7769, 0.554, 0.8712, 0.5727, 0.7359, 0.6578, 0.6543, 0.6086, 0.6826, 0.5353, 0.7769, 0.554, 0.8721, 0.5675, 0.7778, 0.549, 0.7778, 0.4328, 0.8721, 0.4162, 0.7778, 0.549, 0.6835, 0.5306, 0.6835, 0.4493, 0.7778, 0.4328, 0.8711, 0.4109, 0.7768, 0.4278, 0.7333, 0.3211, 0.8139, 0.2713, 0.7768, 0.4278, 0.6825, 0.4446, 0.6527, 0.3709, 0.7333, 0.3211, 0.8111, 0.267, 0.7308, 0.3171, 0.652, 0.2308, 0.7084, 0.1524, 0.7308, 0.3171, 0.6504, 0.3673, 0.5956, 0.3091, 0.652, 0.2308, 0.704, 0.1493, 0.6478, 0.2279, 0.5412, 0.1783, 0.5636, 0.08273, 0.6478, 0.2279, 0.5917, 0.3064, 0.5189, 0.2738, 0.5412, 0.1783, 0.5583, 0.08156, 0.5361, 0.1771, 0.4165, 0.1744, 0.4002, 0.07682, 0.5361, 0.1771, 0.514, 0.2727, 0.4328, 0.272, 0.4165, 0.1744, 0.3948, 0.0778, 0.4114, 0.1753, 0.2993, 0.22, 0.2463, 0.1358, 0.4114, 0.1753, 0.428, 0.2728, 0.3524, 0.3041, 0.2993, 0.22, 0.2416, 0.1388, 0.2949, 0.2228, 0.2086, 0.3086, 0.127, 0.252, 0.2949, 0.2228, 0.3482, 0.3067, 0.2903, 0.3652, 0.2086, 0.3086, 0.1238, 0.2567, 0.2057, 0.313, 0.1593, 0.4244, 0.06206, 0.4037, 0.2057, 0.313, 0.2876, 0.3693, 0.2566, 0.4451, 0.1593, 0.4244, 0.06096, 0.4092, 0.1584, 0.4296, 0.1578, 0.55, 0.05972, 0.5682, 0.1584, 0.4296, 0.2558, 0.4499, 0.2559, 0.5318, 0.1578, 0.55, 0.06082, 0.5737, 0.1589, 0.5552, 0.2043, 0.6677, 0.1205, 0.7227, 0.1589, 0.5552, 0.2569, 0.5366, 0.2882, 0.6127, 0.2043, 0.6677, 0.1236, 0.7273, 0.2073, 0.672, 0.2944, 0.7617, 0.2378, 0.8448, 0.2073, 0.672, 0.2909, 0.6168, 0.3509, 0.6785, 0.2944, 0.7617, 0.2425, 0.8479, 0.2988, 0.7646, 0.4141, 0.8108, 0.3945, 0.9084, 0.2988, 0.7646, 0.3552, 0.6813, 0.4337, 0.7131, 0.4141, 0.8108, 0.4001, 0.9094, 0.4195, 0.8116, 0.5395, 0.8049, 0.5586, 0.8998, 0.4195, 0.8116, 0.4388, 0.7138, 0.5204, 0.7101, 0.5395, 0.8049, 0.5638, 0.8986, 0.5443, 0.8039, 0.652, 0.7524, 0.7065, 0.8303, 0.5443, 0.8039, 0.5249, 0.7092, 0.5975, 0.6745, 0.652, 0.7524, 0.5714, 0.5633, 0.6524, 0.6129, 0.6011, 0.6718, 0.5463, 0.5941, 0.6524, 0.6129, 0.7335, 0.6625, 0.6559, 0.7495, 0.6011, 0.6718, 1.528, 0.3673, 1.571, 0.432, 1.571, 0.432, 1.528, 0.3673, 1.197, 0.4319, 1.242, 0.367, 1.242, 0.367, 1.197, 0.4319, 1.383, 0.7035, 1.306, 0.6895, 1.306, 0.6895, 1.383, 0.7035, 1.307, 0.3238, 1.385, 0.3087, 1.385, 0.3087, 1.307, 0.3238, 1.587, 0.5082, 1.571, 0.5839, 1.571, 0.5839, 1.587, 0.5082, 1.24, 0.6474, 1.197, 0.5835, 1.197, 0.5835, 1.24, 0.6474, 1.462, 0.3241, 1.528, 0.3673, 1.528, 0.3673, 1.462, 0.3241, 1.181, 0.5078, 1.197, 0.4319, 1.197, 0.4319, 1.181, 0.5078, 1.461, 0.689, 1.383, 0.7035, 1.383, 0.7035, 1.461, 0.689, 1.242, 0.367, 1.307, 0.3238, 1.307, 0.3238, 1.242, 0.367, 1.571, 0.432, 1.587, 0.5082, 1.587, 0.5082, 1.571, 0.432, 1.571, 0.5839, 1.527, 0.6475, 1.527, 0.6475, 1.571, 0.5839, 1.306, 0.6895, 1.24, 0.6474, 1.24, 0.6474, 1.306, 0.6895, 1.385, 0.3087, 1.462, 0.3241, 1.462, 0.3241, 1.385, 0.3087, 1.527, 0.6475, 1.461, 0.689, 1.461, 0.689, 1.527, 0.6475, 1.527, 0.6475, 1.461, 0.689, 1.383, 0.7035, 1.306, 0.6895, 1.24, 0.6474, 1.197, 0.5835, 1.181, 0.5078, 1.197, 0.4319, 1.242, 0.367, 1.307, 0.3238, 1.385, 0.3087, 1.462, 0.3241, 1.528, 0.3673, 1.571, 0.432, 1.587, 0.5082, 1.571, 0.5839, 1.527, 0.6475, 1.461, 0.689, 1.461, 0.689, 1.527, 0.6475, 1.527, 0.6475, 1.461, 0.689, 1.461, 0.689, 1.527, 0.6475, 1.527, 0.6475, 1.461, 0.689, 1.461, 0.689, 1.527, 0.6475, 1.527, 0.6475, 1.461, 0.689, 1.461, 0.689, 1.527, 0.6475, 1.527, 0.6475, 1.461, 0.689, 1.461, 0.689, 1.527, 0.6475, 1.385, 0.3087, 1.462, 0.3241, 1.462, 0.3241, 1.385, 0.3087, 1.385, 0.3087, 1.462, 0.3241, 1.462, 0.3241, 1.385, 0.3087, 1.385, 0.3087, 1.462, 0.3241, 1.462, 0.3241, 1.385, 0.3087, 1.385, 0.3087, 1.462, 0.3241, 1.462, 0.3241, 1.385, 0.3087, 1.385, 0.3087, 1.462, 0.3241, 1.462, 0.3241, 1.385, 0.3087, 1.306, 0.6895, 1.24, 0.6474, 1.24, 0.6474, 1.306, 0.6895, 1.306, 0.6895, 1.24, 0.6474, 1.24, 0.6474, 1.306, 0.6895, 1.306, 0.6895, 1.24, 0.6474, 1.24, 0.6474, 1.306, 0.6895, 1.306, 0.6895, 1.24, 0.6474, 1.24, 0.6474, 1.306, 0.6895, 1.306, 0.6895, 1.24, 0.6474, 1.24, 0.6474, 1.306, 0.6895, 1.571, 0.5839, 1.527, 0.6475, 1.527, 0.6475, 1.571, 0.5839, 1.571, 0.5839, 1.527, 0.6475, 1.527, 0.6475, 1.571, 0.5839, 1.571, 0.5839, 1.527, 0.6475, 1.527, 0.6475, 1.571, 0.5839, 1.571, 0.5839, 1.527, 0.6475, 1.527, 0.6475, 1.571, 0.5839, 1.571, 0.5839, 1.527, 0.6475, 1.527, 0.6475, 1.571, 0.5839, 1.571, 0.432, 1.587, 0.5082, 1.587, 0.5082, 1.571, 0.432, 1.571, 0.432, 1.587, 0.5082, 1.587, 0.5082, 1.571, 0.432, 1.571, 0.432, 1.587, 0.5082, 1.587, 0.5082, 1.571, 0.432, 1.571, 0.432, 1.587, 0.5082, 1.587, 0.5082, 1.571, 0.432, 1.571, 0.432, 1.587, 0.5082, 1.587, 0.5082, 1.571, 0.432, 1.242, 0.367, 1.307, 0.3238, 1.307, 0.3238, 1.242, 0.367, 1.242, 0.367, 1.307, 0.3238, 1.307, 0.3238, 1.242, 0.367, 1.242, 0.367, 1.307, 0.3238, 1.307, 0.3238, 1.242, 0.367, 1.242, 0.367, 1.307, 0.3238, 1.307, 0.3238, 1.242, 0.367, 1.242, 0.367, 1.307, 0.3238, 1.307, 0.3238, 1.242, 0.367, 1.461, 0.689, 1.383, 0.7035, 1.383, 0.7035, 1.461, 0.689, 1.461, 0.689, 1.383, 0.7035, 1.383, 0.7035, 1.461, 0.689, 1.461, 0.689, 1.383, 0.7035, 1.383, 0.7035, 1.461, 0.689, 1.461, 0.689, 1.383, 0.7035, 1.383, 0.7035, 1.461, 0.689, 1.461, 0.689, 1.383, 0.7035, 1.383, 0.7035, 1.461, 0.689, 1.181, 0.5078, 1.197, 0.4319, 1.197, 0.4319, 1.181, 0.5078, 1.181, 0.5078, 1.197, 0.4319, 1.197, 0.4319, 1.181, 0.5078, 1.181, 0.5078, 1.197, 0.4319, 1.197, 0.4319, 1.181, 0.5078, 1.181, 0.5078, 1.197, 0.4319, 1.197, 0.4319, 1.181, 0.5078, 1.181, 0.5078, 1.197, 0.4319, 1.197, 0.4319, 1.181, 0.5078, 1.462, 0.3241, 1.528, 0.3673, 1.528, 0.3673, 1.462, 0.3241, 1.462, 0.3241, 1.528, 0.3673, 1.528, 0.3673, 1.462, 0.3241, 1.462, 0.3241, 1.528, 0.3673, 1.528, 0.3673, 1.462, 0.3241, 1.462, 0.3241, 1.528, 0.3673, 1.528, 0.3673, 1.462, 0.3241, 1.462, 0.3241, 1.528, 0.3673, 1.528, 0.3673, 1.462, 0.3241, 1.24, 0.6474, 1.197, 0.5835, 1.197, 0.5835, 1.24, 0.6474, 1.24, 0.6474, 1.197, 0.5835, 1.197, 0.5835, 1.24, 0.6474, 1.24, 0.6474, 1.197, 0.5835, 1.197, 0.5835, 1.24, 0.6474, 1.24, 0.6474, 1.197, 0.5835, 1.197, 0.5835, 1.24, 0.6474, 1.24, 0.6474, 1.197, 0.5835, 1.197, 0.5835, 1.24, 0.6474, 1.587, 0.5082, 1.571, 0.5839, 1.571, 0.5839, 1.587, 0.5082, 1.587, 0.5082, 1.571, 0.5839, 1.571, 0.5839, 1.587, 0.5082, 1.587, 0.5082, 1.571, 0.5839, 1.571, 0.5839, 1.587, 0.5082, 1.587, 0.5082, 1.571, 0.5839, 1.571, 0.5839, 1.587, 0.5082, 1.587, 0.5082, 1.571, 0.5839, 1.571, 0.5839, 1.587, 0.5082, 1.307, 0.3238, 1.385, 0.3087, 1.385, 0.3087, 1.307, 0.3238, 1.307, 0.3238, 1.385, 0.3087, 1.385, 0.3087, 1.307, 0.3238, 1.307, 0.3238, 1.385, 0.3087, 1.385, 0.3087, 1.307, 0.3238, 1.307, 0.3238, 1.385, 0.3087, 1.385, 0.3087, 1.307, 0.3238, 1.307, 0.3238, 1.385, 0.3087, 1.385, 0.3087, 1.307, 0.3238, 1.383, 0.7035, 1.306, 0.6895, 1.306, 0.6895, 1.383, 0.7035, 1.383, 0.7035, 1.306, 0.6895, 1.306, 0.6895, 1.383, 0.7035, 1.383, 0.7035, 1.306, 0.6895, 1.306, 0.6895, 1.383, 0.7035, 1.383, 0.7035, 1.306, 0.6895, 1.306, 0.6895, 1.383, 0.7035, 1.383, 0.7035, 1.306, 0.6895, 1.306, 0.6895, 1.383, 0.7035, 1.197, 0.4319, 1.242, 0.367, 1.242, 0.367, 1.197, 0.4319, 1.197, 0.4319, 1.242, 0.367, 1.242, 0.367, 1.197, 0.4319, 1.197, 0.4319, 1.242, 0.367, 1.242, 0.367, 1.197, 0.4319, 1.197, 0.4319, 1.242, 0.367, 1.242, 0.367, 1.197, 0.4319, 1.197, 0.4319, 1.242, 0.367, 1.242, 0.367, 1.197, 0.4319, 1.528, 0.3673, 1.571, 0.432, 1.571, 0.432, 1.528, 0.3673, 1.528, 0.3673, 1.571, 0.432, 1.571, 0.432, 1.528, 0.3673, 1.528, 0.3673, 1.571, 0.432, 1.571, 0.432, 1.528, 0.3673, 1.528, 0.3673, 1.571, 0.432, 1.571, 0.432, 1.528, 0.3673, 1.528, 0.3673, 1.571, 0.432, 1.571, 0.432, 1.528, 0.3673, 1.197, 0.5835, 1.181, 0.5078, 1.181, 0.5078, 1.197, 0.5835, 1.197, 0.5835, 1.181, 0.5078, 1.181, 0.5078, 1.197, 0.5835, 1.197, 0.5835, 1.181, 0.5078, 1.181, 0.5078, 1.197, 0.5835, 1.197, 0.5835, 1.181, 0.5078, 1.181, 0.5078, 1.197, 0.5835, 1.197, 0.5835, 1.181, 0.5078, 1.181, 0.5078, 1.197, 0.5835, 1.246, 0.6435, 1.205, 0.5796, 1.205, 0.5796, 1.246, 0.6435, 1.559, 0.5799, 1.516, 0.6436, 1.516, 0.6436, 1.559, 0.5799, 1.309, 0.3222, 1.382, 0.3074, 1.382, 0.3074, 1.309, 0.3222, 1.381, 0.7014, 1.307, 0.6864, 1.307, 0.6864, 1.381, 0.7014, 1.205, 0.4285, 1.246, 0.3648, 1.246, 0.3648, 1.205, 0.4285, 1.517, 0.3658, 1.559, 0.4298, 1.559, 0.4298, 1.517, 0.3658, 1.205, 0.5796, 1.191, 0.504, 1.191, 0.504, 1.205, 0.5796, 1.516, 0.6436, 1.454, 0.6864, 1.454, 0.6864, 1.516, 0.6436, 1.574, 0.5049, 1.559, 0.5799, 1.559, 0.5799, 1.574, 0.5049, 1.382, 0.3074, 1.455, 0.3226, 1.455, 0.3226, 1.382, 0.3074, 1.307, 0.6864, 1.246, 0.6435, 1.246, 0.6435, 1.307, 0.6864, 1.559, 0.4298, 1.574, 0.5049, 1.574, 0.5049, 1.559, 0.4298, 1.246, 0.3648, 1.309, 0.3222, 1.309, 0.3222, 1.246, 0.3648, 1.454, 0.6864, 1.381, 0.7014, 1.381, 0.7014, 1.454, 0.6864, 1.191, 0.504, 1.205, 0.4285, 1.205, 0.4285, 1.191, 0.504, 1.559, 0.5799, 1.516, 0.6436, 1.454, 0.6864, 1.381, 0.7014, 1.307, 0.6864, 1.246, 0.6435, 1.205, 0.5796, 1.191, 0.504, 1.205, 0.4285, 1.246, 0.3648, 1.309, 0.3222, 1.382, 0.3074, 1.455, 0.3226, 1.517, 0.3658, 1.559, 0.4298, 1.574, 0.5049, 1.191, 0.504, 1.205, 0.4285, 1.205, 0.4285, 1.191, 0.504, 1.191, 0.504, 1.205, 0.4285, 1.205, 0.4285, 1.191, 0.504, 1.191, 0.504, 1.205, 0.4285, 1.205, 0.4285, 1.191, 0.504, 1.191, 0.504, 1.205, 0.4285, 1.205, 0.4285, 1.191, 0.504, 1.191, 0.504, 1.205, 0.4285, 1.205, 0.4285, 1.191, 0.504, 1.454, 0.6864, 1.381, 0.7014, 1.381, 0.7014, 1.454, 0.6864, 1.454, 0.6864, 1.381, 0.7014, 1.381, 0.7014, 1.454, 0.6864, 1.454, 0.6864, 1.381, 0.7014, 1.381, 0.7014, 1.454, 0.6864, 1.454, 0.6864, 1.381, 0.7014, 1.381, 0.7014, 1.454, 0.6864, 1.454, 0.6864, 1.381, 0.7014, 1.381, 0.7014, 1.454, 0.6864, 1.246, 0.3648, 1.309, 0.3222, 1.309, 0.3222, 1.246, 0.3648, 1.246, 0.3648, 1.309, 0.3222, 1.309, 0.3222, 1.246, 0.3648, 1.246, 0.3648, 1.309, 0.3222, 1.309, 0.3222, 1.246, 0.3648, 1.246, 0.3648, 1.309, 0.3222, 1.309, 0.3222, 1.246, 0.3648, 1.246, 0.3648, 1.309, 0.3222, 1.309, 0.3222, 1.246, 0.3648, 1.559, 0.4298, 1.574, 0.5049, 1.574, 0.5049, 1.559, 0.4298, 1.559, 0.4298, 1.574, 0.5049, 1.574, 0.5049, 1.559, 0.4298, 1.559, 0.4298, 1.574, 0.5049, 1.574, 0.5049, 1.559, 0.4298, 1.559, 0.4298, 1.574, 0.5049, 1.574, 0.5049, 1.559, 0.4298, 1.559, 0.4298, 1.574, 0.5049, 1.574, 0.5049, 1.559, 0.4298, 1.307, 0.6864, 1.246, 0.6435, 1.246, 0.6435, 1.307, 0.6864, 1.307, 0.6864, 1.246, 0.6435, 1.246, 0.6435, 1.307, 0.6864, 1.307, 0.6864, 1.246, 0.6435, 1.246, 0.6435, 1.307, 0.6864, 1.307, 0.6864, 1.246, 0.6435, 1.246, 0.6435, 1.307, 0.6864, 1.307, 0.6864, 1.246, 0.6435, 1.246, 0.6435, 1.307, 0.6864, 1.382, 0.3074, 1.455, 0.3226, 1.455, 0.3226, 1.382, 0.3074, 1.382, 0.3074, 1.455, 0.3226, 1.455, 0.3226, 1.382, 0.3074, 1.382, 0.3074, 1.455, 0.3226, 1.455, 0.3226, 1.382, 0.3074, 1.382, 0.3074, 1.455, 0.3226, 1.455, 0.3226, 1.382, 0.3074, 1.382, 0.3074, 1.455, 0.3226, 1.455, 0.3226, 1.382, 0.3074, 1.574, 0.5049, 1.559, 0.5799, 1.559, 0.5799, 1.574, 0.5049, 1.574, 0.5049, 1.559, 0.5799, 1.559, 0.5799, 1.574, 0.5049, 1.574, 0.5049, 1.559, 0.5799, 1.559, 0.5799, 1.574, 0.5049, 1.574, 0.5049, 1.559, 0.5799, 1.559, 0.5799, 1.574, 0.5049, 1.574, 0.5049, 1.559, 0.5799, 1.559, 0.5799, 1.574, 0.5049, 1.516, 0.6436, 1.454, 0.6864, 1.454, 0.6864, 1.516, 0.6436, 1.516, 0.6436, 1.454, 0.6864, 1.454, 0.6864, 1.516, 0.6436, 1.516, 0.6436, 1.454, 0.6864, 1.454, 0.6864, 1.516, 0.6436, 1.516, 0.6436, 1.454, 0.6864, 1.454, 0.6864, 1.516, 0.6436, 1.516, 0.6436, 1.454, 0.6864, 1.454, 0.6864, 1.516, 0.6436, 1.205, 0.5796, 1.191, 0.504, 1.191, 0.504, 1.205, 0.5796, 1.205, 0.5796, 1.191, 0.504, 1.191, 0.504, 1.205, 0.5796, 1.205, 0.5796, 1.191, 0.504, 1.191, 0.504, 1.205, 0.5796, 1.205, 0.5796, 1.191, 0.504, 1.191, 0.504, 1.205, 0.5796, 1.205, 0.5796, 1.191, 0.504, 1.191, 0.504, 1.205, 0.5796, 1.517, 0.3658, 1.559, 0.4298, 1.559, 0.4298, 1.517, 0.3658, 1.517, 0.3658, 1.559, 0.4298, 1.559, 0.4298, 1.517, 0.3658, 1.517, 0.3658, 1.559, 0.4298, 1.559, 0.4298, 1.517, 0.3658, 1.517, 0.3658, 1.559, 0.4298, 1.559, 0.4298, 1.517, 0.3658, 1.517, 0.3658, 1.559, 0.4298, 1.559, 0.4298, 1.517, 0.3658, 1.205, 0.4285, 1.246, 0.3648, 1.246, 0.3648, 1.205, 0.4285, 1.205, 0.4285, 1.246, 0.3648, 1.246, 0.3648, 1.205, 0.4285, 1.205, 0.4285, 1.246, 0.3648, 1.246, 0.3648, 1.205, 0.4285, 1.205, 0.4285, 1.246, 0.3648, 1.246, 0.3648, 1.205, 0.4285, 1.205, 0.4285, 1.246, 0.3648, 1.246, 0.3648, 1.205, 0.4285, 1.381, 0.7014, 1.307, 0.6864, 1.307, 0.6864, 1.381, 0.7014, 1.381, 0.7014, 1.307, 0.6864, 1.307, 0.6864, 1.381, 0.7014, 1.381, 0.7014, 1.307, 0.6864, 1.307, 0.6864, 1.381, 0.7014, 1.381, 0.7014, 1.307, 0.6864, 1.307, 0.6864, 1.381, 0.7014, 1.381, 0.7014, 1.307, 0.6864, 1.307, 0.6864, 1.381, 0.7014, 1.309, 0.3222, 1.382, 0.3074, 1.382, 0.3074, 1.309, 0.3222, 1.309, 0.3222, 1.382, 0.3074, 1.382, 0.3074, 1.309, 0.3222, 1.309, 0.3222, 1.382, 0.3074, 1.382, 0.3074, 1.309, 0.3222, 1.309, 0.3222, 1.382, 0.3074, 1.382, 0.3074, 1.309, 0.3222, 1.309, 0.3222, 1.382, 0.3074, 1.382, 0.3074, 1.309, 0.3222, 1.559, 0.5799, 1.516, 0.6436, 1.516, 0.6436, 1.559, 0.5799, 1.559, 0.5799, 1.516, 0.6436, 1.516, 0.6436, 1.559, 0.5799, 1.559, 0.5799, 1.516, 0.6436, 1.516, 0.6436, 1.559, 0.5799, 1.559, 0.5799, 1.516, 0.6436, 1.516, 0.6436, 1.559, 0.5799, 1.559, 0.5799, 1.516, 0.6436, 1.516, 0.6436, 1.559, 0.5799, 1.246, 0.6435, 1.205, 0.5796, 1.205, 0.5796, 1.246, 0.6435, 1.246, 0.6435, 1.205, 0.5796, 1.205, 0.5796, 1.246, 0.6435, 1.246, 0.6435, 1.205, 0.5796, 1.205, 0.5796, 1.246, 0.6435, 1.246, 0.6435, 1.205, 0.5796, 1.205, 0.5796, 1.246, 0.6435, 1.246, 0.6435, 1.205, 0.5796, 1.205, 0.5796, 1.246, 0.6435, 1.455, 0.3226, 1.517, 0.3658, 1.517, 0.3658, 1.455, 0.3226, 1.455, 0.3226, 1.517, 0.3658, 1.517, 0.3658, 1.455, 0.3226, 1.455, 0.3226, 1.517, 0.3658, 1.517, 0.3658, 1.455, 0.3226, 1.455, 0.3226, 1.517, 0.3658, 1.517, 0.3658, 1.455, 0.3226, 1.455, 0.3226, 1.517, 0.3658, 1.517, 0.3658, 1.455, 0.3226])
me_cylinder.materials.append(mat_stonetexture)
me_cylinder.materials.append(mat_band)
me_cylinder.use_remesh_preserve_volume = False
me_cylinder.use_remesh_preserve_attributes = False
me_cylinder.use_mirror_vertex_groups = False
me_cylinder.update()
me_cube_011 = bpy.data.meshes.new('Cube.011')
me_cube_011.from_pydata([(0.2318, 0.2512, 0.1245), (0.2887, -0.0482, 0.1007), (-0.2397, 0.03297, 0.2134), (-0.1117, 0.2702, 0.139), (0.03549, 0.05315, 0.3161), (0.01859, -0.2766, 0.1556), (0.1889, 0.2501, -0.1492), (0.2215, -0.09305, -0.2268), (-0.3715, -0.1929, -0.2429), (-0.204, 0.1514, -0.1874), (-0.05796, -0.3984, -0.2429)], [], [(1, 5, 10, 7), (0, 4, 1), (1, 4, 5), (2, 4, 3), (4, 0, 3), (5, 4, 2), (6, 7, 10, 8, 9), (5, 2, 8, 10), (3, 0, 6, 9), (2, 3, 9, 8), (0, 1, 7, 6)])
me_cube_011.materials.append(mat_material_001)
me_cube_011.use_remesh_preserve_volume = False
me_cube_011.use_remesh_preserve_attributes = False
me_cube_011.use_mirror_vertex_groups = False
me_cube_011.update()

# ---- objects
ob_cube_005 = bpy.data.objects.new('Cube.005', me_cube_012)
ob_cube_004 = bpy.data.objects.new('Cube.004', me_cube_010)
ob_cube_003 = bpy.data.objects.new('Cube.003', me_cube_009)
ob_cube_002 = bpy.data.objects.new('Cube.002', me_cube_008)
ob_cube_001 = bpy.data.objects.new('Cube.001', me_cube_007)
ob_cube_000 = bpy.data.objects.new('Cube.000', me_cube_006)
ob_cylinder = bpy.data.objects.new('Cylinder', me_cylinder)
ob_cube_011 = bpy.data.objects.new('Cube.011', me_cube_011)

# ---- transforms, parenting, visibility, modifiers, constraints
ob_cube_005.location = (-0.4538, 0.1284, 0.1295)
ob_cube_005.rotation_euler = (-0.1133, -0.124, 6.877)
ob_cube_005.scale = (0.273, 0.273, 0.273)
ob_cube_005.lock_rotations_4d = False
ob_cube_005.empty_display_type = 'ARROWS'
ob_cube_005.lineart.crease_threshold = 0.0
ob_cube_004.location = (-0.1864, 0.1927, 0.4264)
ob_cube_004.rotation_euler = (0.2825, -0.3643, 5.127)
ob_cube_004.scale = (0.7231, 0.6653, 2.021)
ob_cube_004.lock_rotations_4d = False
ob_cube_004.empty_display_type = 'ARROWS'
ob_cube_004.lineart.crease_threshold = 0.0
ob_cube_003.location = (0.1541, -0.3797, 0.2516)
ob_cube_003.rotation_euler = (-0.1133, -0.124, 5.537)
ob_cube_003.scale = (0.6311, 0.6311, 0.6311)
ob_cube_003.lock_rotations_4d = False
ob_cube_003.empty_display_type = 'ARROWS'
ob_cube_003.lineart.crease_threshold = 0.0
ob_cube_002.location = (-0.2302, -0.3614, 0.1565)
ob_cube_002.rotation_euler = (-0.1133, -0.124, 5.537)
ob_cube_002.scale = (0.333, 0.333, 0.333)
ob_cube_002.lock_rotations_4d = False
ob_cube_002.empty_display_type = 'ARROWS'
ob_cube_002.lineart.crease_threshold = 0.0
ob_cube_001.location = (-0.2266, -0.04281, 0.7554)
ob_cube_001.rotation_euler = (0.3864, 0.0009935, 4.85)
ob_cube_001.scale = (0.6835, 0.9178, 2.996)
ob_cube_001.lock_rotations_4d = False
ob_cube_001.empty_display_type = 'ARROWS'
ob_cube_001.lineart.crease_threshold = 0.0
ob_cube_000.location = (0.2045, -0.08764, 0.4869)
ob_cube_000.rotation_euler = (0.02979, 0.1501, 5.361)
ob_cube_000.scale = (0.8602, 0.7915, 2.404)
ob_cube_000.lock_rotations_4d = False
ob_cube_000.empty_display_type = 'ARROWS'
ob_cube_000.lineart.crease_threshold = 0.0
ob_cylinder.location = (0.0, 0.0, 0.0)
ob_cylinder.scale = (1.0, 1.0, 0.1579)
ob_cylinder.lineart.crease_threshold = 0.0
ob_cube_011.location = (0.1797, 0.323, 0.2322)
ob_cube_011.rotation_euler = (-0.1133, -0.124, 5.537)
ob_cube_011.scale = (0.7886, 0.7886, 0.7886)
ob_cube_011.lock_rotations_4d = False
ob_cube_011.empty_display_type = 'ARROWS'
ob_cube_011.lineart.crease_threshold = 0.0

# ---- collection membership
col_collection_1.objects.link(ob_cube_005)
col_collection_1.objects.link(ob_cube_004)
col_collection_1.objects.link(ob_cube_003)
col_collection_1.objects.link(ob_cube_002)
col_collection_1.objects.link(ob_cube_001)
col_collection_1.objects.link(ob_cube_000)
col_collection_1.objects.link(ob_cylinder)
col_collection_1.objects.link(ob_cube_011)

# ---- scene / render settings (as saved in the file)
scene.frame_start = 1; scene.frame_end = 250; scene.frame_set(1)
scene.render.engine = 'BLENDER_EEVEE_NEXT'
scene.render.resolution_percentage = 50
scene.render.dither_intensity = 0.0
scene.cycles.use_denoising = False
scene.cycles.samples = 128
scene.cycles.sampling_pattern = 'TABULATED_SOBOL'
scene.cycles.use_adaptive_sampling = False
scene.cycles.use_light_tree = False
scene.cycles.blur_glossy = 0.0
scene.cycles.sample_clamp_indirect = 0.0
scene.view_settings.view_transform = 'Standard'
bpy.context.view_layer.update()

# ---- added for rendering (the .blend has no active camera and no usable light): camera, sun
cam_auto = bpy.data.cameras.new('AutoCamera')
cam_auto.lens = 50.0
cam_auto.sensor_width = 36.0
cam_auto.clip_end = 1000.0
ob_auto_camera = bpy.data.objects.new('AutoCamera', cam_auto)
scene.collection.objects.link(ob_auto_camera)
ob_auto_camera.location = (3.07311, -3.68773, 3.23218)
ob_auto_camera.rotation_euler = (1.09748, -7.21219e-08, 0.694738)
scene.camera = ob_auto_camera
light_auto_sun = bpy.data.lights.new('AutoSun', 'SUN')
light_auto_sun.energy = 3.0
light_auto_sun.angle = 0.0523599
ob_auto_sun = bpy.data.objects.new('AutoSun', light_auto_sun)
scene.collection.objects.link(ob_auto_sun)
ob_auto_sun.rotation_euler = (0.872665, 0.174533, 0.523599)
bpy.context.view_layer.update()
